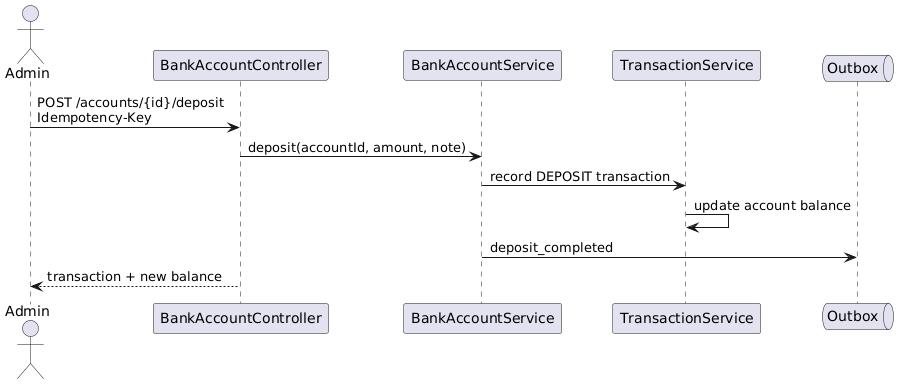

The diagram above was rendered by PlantUML. Its source (embedded in the PNG):
@startuml
actor Admin
participant BankAccountController
participant BankAccountService
participant TransactionService
queue Outbox

Admin -> BankAccountController : POST /accounts/{id}/deposit\nIdempotency-Key
BankAccountController -> BankAccountService : deposit(accountId, amount, note)
BankAccountService -> TransactionService : record DEPOSIT transaction
TransactionService -> TransactionService : update account balance
BankAccountService -> Outbox : deposit_completed
BankAccountController --> Admin : transaction + new balance
@enduml